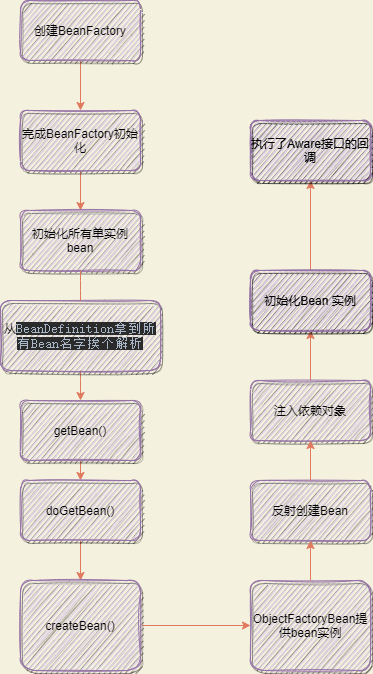

The diagram above was exported from draw.io. Its source (the exported page's mxGraphModel, read from the mxfile embedded in the PNG):
<mxGraphModel dx="1086" dy="966" grid="1" gridSize="10" guides="1" tooltips="1" connect="1" arrows="1" fold="1" page="1" pageScale="1" pageWidth="850" pageHeight="1100" background="#F4F1DE" math="0" shadow="0">
  <root>
    <mxCell id="0" />
    <mxCell id="1" parent="0" />
    <mxCell id="Sf8R_KEdOwNGQVQURM8c-4" value="" style="edgeStyle=orthogonalEdgeStyle;curved=0;rounded=1;sketch=0;orthogonalLoop=1;jettySize=auto;html=1;fontColor=#393C56;strokeColor=#E07A5F;fillColor=#F2CC8F;" edge="1" parent="1" source="Sf8R_KEdOwNGQVQURM8c-2" target="Sf8R_KEdOwNGQVQURM8c-3">
      <mxGeometry relative="1" as="geometry" />
    </mxCell>
    <mxCell id="Sf8R_KEdOwNGQVQURM8c-2" value="创建BeanFactory" style="rounded=1;whiteSpace=wrap;html=1;shadow=1;sketch=1;glass=0;fillColor=#e1d5e7;strokeColor=#9673a6;" vertex="1" parent="1">
      <mxGeometry x="300" y="10" width="120" height="60" as="geometry" />
    </mxCell>
    <mxCell id="Sf8R_KEdOwNGQVQURM8c-6" value="" style="edgeStyle=orthogonalEdgeStyle;curved=0;rounded=1;sketch=0;orthogonalLoop=1;jettySize=auto;html=1;fontColor=#393C56;strokeColor=#E07A5F;fillColor=#F2CC8F;" edge="1" parent="1" source="Sf8R_KEdOwNGQVQURM8c-3" target="Sf8R_KEdOwNGQVQURM8c-5">
      <mxGeometry relative="1" as="geometry" />
    </mxCell>
    <mxCell id="Sf8R_KEdOwNGQVQURM8c-3" value="完成BeanFactory初始化" style="rounded=1;whiteSpace=wrap;html=1;shadow=1;sketch=1;glass=0;fillColor=#e1d5e7;strokeColor=#9673a6;" vertex="1" parent="1">
      <mxGeometry x="300" y="120" width="120" height="60" as="geometry" />
    </mxCell>
    <mxCell id="Sf8R_KEdOwNGQVQURM8c-5" value="初始化所有单实例bean" style="whiteSpace=wrap;html=1;rounded=1;shadow=1;strokeColor=#9673a6;fillColor=#e1d5e7;glass=0;sketch=1;" vertex="1" parent="1">
      <mxGeometry x="300" y="220" width="120" height="60" as="geometry" />
    </mxCell>
    <mxCell id="Sf8R_KEdOwNGQVQURM8c-10" value="" style="edgeStyle=orthogonalEdgeStyle;curved=0;rounded=1;sketch=0;orthogonalLoop=1;jettySize=auto;html=1;fontColor=#393C56;strokeColor=#E07A5F;fillColor=#F2CC8F;" edge="1" parent="1" source="Sf8R_KEdOwNGQVQURM8c-7" target="Sf8R_KEdOwNGQVQURM8c-9">
      <mxGeometry relative="1" as="geometry" />
    </mxCell>
    <mxCell id="Sf8R_KEdOwNGQVQURM8c-7" value="getBean()" style="rounded=1;whiteSpace=wrap;html=1;shadow=1;strokeColor=#9673a6;fillColor=#e1d5e7;glass=0;sketch=1;" vertex="1" parent="1">
      <mxGeometry x="300" y="410" width="120" height="60" as="geometry" />
    </mxCell>
    <mxCell id="Sf8R_KEdOwNGQVQURM8c-16" value="" style="edgeStyle=orthogonalEdgeStyle;curved=0;rounded=1;sketch=0;orthogonalLoop=1;jettySize=auto;html=1;fontColor=#393C56;strokeColor=#E07A5F;fillColor=#F2CC8F;" edge="1" parent="1" source="Sf8R_KEdOwNGQVQURM8c-9" target="Sf8R_KEdOwNGQVQURM8c-15">
      <mxGeometry relative="1" as="geometry" />
    </mxCell>
    <mxCell id="Sf8R_KEdOwNGQVQURM8c-9" value="doGetBean()" style="rounded=1;whiteSpace=wrap;html=1;shadow=1;strokeColor=#9673a6;fillColor=#e1d5e7;glass=0;sketch=1;" vertex="1" parent="1">
      <mxGeometry x="300" y="490" width="120" height="60" as="geometry" />
    </mxCell>
    <mxCell id="Sf8R_KEdOwNGQVQURM8c-14" style="edgeStyle=orthogonalEdgeStyle;curved=0;rounded=1;sketch=0;orthogonalLoop=1;jettySize=auto;html=1;exitX=0.5;exitY=1;exitDx=0;exitDy=0;fontColor=#393C56;strokeColor=#E07A5F;fillColor=#F2CC8F;" edge="1" parent="1" source="Sf8R_KEdOwNGQVQURM8c-12" target="Sf8R_KEdOwNGQVQURM8c-7">
      <mxGeometry relative="1" as="geometry" />
    </mxCell>
    <mxCell id="Sf8R_KEdOwNGQVQURM8c-12" value="从&lt;span style=&quot;background-color: rgb(43 , 43 , 43) ; color: rgb(169 , 183 , 198) ; font-family: &amp;#34;jetbrains mono&amp;#34; , monospace ; font-size: 9.8pt&quot;&gt;BeanDefinition拿到所有Bean名字挨个解析&lt;/span&gt;" style="rounded=1;whiteSpace=wrap;html=1;shadow=1;strokeColor=#9673a6;fillColor=#e1d5e7;glass=0;sketch=1;" vertex="1" parent="1">
      <mxGeometry x="280" y="310" width="160" height="70" as="geometry" />
    </mxCell>
    <mxCell id="Sf8R_KEdOwNGQVQURM8c-13" value="" style="edgeStyle=orthogonalEdgeStyle;curved=0;rounded=1;sketch=0;orthogonalLoop=1;jettySize=auto;html=1;fontColor=#393C56;strokeColor=#E07A5F;fillColor=#F2CC8F;endArrow=none;" edge="1" parent="1" source="Sf8R_KEdOwNGQVQURM8c-5" target="Sf8R_KEdOwNGQVQURM8c-12">
      <mxGeometry relative="1" as="geometry">
        <mxPoint x="380" y="360" as="sourcePoint" />
        <mxPoint x="440" y="470" as="targetPoint" />
        <Array as="points" />
      </mxGeometry>
    </mxCell>
    <mxCell id="Sf8R_KEdOwNGQVQURM8c-18" value="" style="edgeStyle=orthogonalEdgeStyle;curved=0;rounded=1;sketch=0;orthogonalLoop=1;jettySize=auto;html=1;fontColor=#393C56;strokeColor=#E07A5F;fillColor=#F2CC8F;" edge="1" parent="1" source="Sf8R_KEdOwNGQVQURM8c-15" target="Sf8R_KEdOwNGQVQURM8c-17">
      <mxGeometry relative="1" as="geometry" />
    </mxCell>
    <mxCell id="Sf8R_KEdOwNGQVQURM8c-15" value="createBean()" style="rounded=1;whiteSpace=wrap;html=1;shadow=1;strokeColor=#9673a6;fillColor=#e1d5e7;glass=0;sketch=1;" vertex="1" parent="1">
      <mxGeometry x="300" y="590" width="120" height="90" as="geometry" />
    </mxCell>
    <mxCell id="Sf8R_KEdOwNGQVQURM8c-24" value="" style="edgeStyle=orthogonalEdgeStyle;curved=0;rounded=1;sketch=0;orthogonalLoop=1;jettySize=auto;html=1;fontColor=#393C56;strokeColor=#E07A5F;fillColor=#F2CC8F;" edge="1" parent="1" source="Sf8R_KEdOwNGQVQURM8c-21" target="Sf8R_KEdOwNGQVQURM8c-23">
      <mxGeometry relative="1" as="geometry" />
    </mxCell>
    <mxCell id="Sf8R_KEdOwNGQVQURM8c-26" value="" style="edgeStyle=orthogonalEdgeStyle;curved=0;rounded=1;sketch=0;orthogonalLoop=1;jettySize=auto;html=1;fontColor=#393C56;strokeColor=#E07A5F;fillColor=#F2CC8F;" edge="1" parent="1" source="Sf8R_KEdOwNGQVQURM8c-23" target="Sf8R_KEdOwNGQVQURM8c-25">
      <mxGeometry relative="1" as="geometry" />
    </mxCell>
    <mxCell id="Sf8R_KEdOwNGQVQURM8c-23" value="初始化Bean 实例" style="whiteSpace=wrap;html=1;rounded=1;shadow=1;strokeColor=#9673a6;fillColor=#e1d5e7;glass=0;sketch=1;" vertex="1" parent="1">
      <mxGeometry x="530" y="280" width="120" height="60" as="geometry" />
    </mxCell>
    <mxCell id="Sf8R_KEdOwNGQVQURM8c-25" value="执行了Aware接口的回调" style="whiteSpace=wrap;html=1;rounded=1;shadow=1;strokeColor=#9673a6;fillColor=#e1d5e7;glass=0;sketch=1;" vertex="1" parent="1">
      <mxGeometry x="530" y="130" width="120" height="60" as="geometry" />
    </mxCell>
    <mxCell id="Sf8R_KEdOwNGQVQURM8c-29" value="" style="group" vertex="1" connectable="0" parent="1">
      <mxGeometry x="530" y="130" width="120" height="550" as="geometry" />
    </mxCell>
    <mxCell id="Sf8R_KEdOwNGQVQURM8c-17" value="ObjectFactoryBean提供bean实例" style="rounded=1;whiteSpace=wrap;html=1;shadow=1;strokeColor=#9673a6;fillColor=#e1d5e7;glass=0;sketch=1;" vertex="1" parent="Sf8R_KEdOwNGQVQURM8c-29">
      <mxGeometry y="460" width="120" height="90" as="geometry" />
    </mxCell>
    <mxCell id="Sf8R_KEdOwNGQVQURM8c-19" value="反射创建Bean" style="whiteSpace=wrap;html=1;rounded=1;shadow=1;strokeColor=#9673a6;fillColor=#e1d5e7;glass=0;sketch=1;" vertex="1" parent="Sf8R_KEdOwNGQVQURM8c-29">
      <mxGeometry y="360" width="120" height="60" as="geometry" />
    </mxCell>
    <mxCell id="Sf8R_KEdOwNGQVQURM8c-21" value="注入依赖对象" style="whiteSpace=wrap;html=1;rounded=1;shadow=1;strokeColor=#9673a6;fillColor=#e1d5e7;glass=0;sketch=1;" vertex="1" parent="Sf8R_KEdOwNGQVQURM8c-29">
      <mxGeometry y="260" width="120" height="60" as="geometry" />
    </mxCell>
    <mxCell id="Sf8R_KEdOwNGQVQURM8c-27" value="初始化Bean 实例" style="whiteSpace=wrap;html=1;rounded=1;shadow=1;strokeColor=#9673a6;fillColor=#e1d5e7;glass=0;sketch=1;" vertex="1" parent="Sf8R_KEdOwNGQVQURM8c-29">
      <mxGeometry y="150" width="120" height="60" as="geometry" />
    </mxCell>
    <mxCell id="Sf8R_KEdOwNGQVQURM8c-28" value="执行了Aware接口的回调" style="whiteSpace=wrap;html=1;rounded=1;shadow=1;strokeColor=#9673a6;fillColor=#e1d5e7;glass=0;sketch=1;" vertex="1" parent="Sf8R_KEdOwNGQVQURM8c-29">
      <mxGeometry width="120" height="60" as="geometry" />
    </mxCell>
    <mxCell id="Sf8R_KEdOwNGQVQURM8c-20" value="" style="edgeStyle=orthogonalEdgeStyle;curved=0;rounded=1;sketch=0;orthogonalLoop=1;jettySize=auto;html=1;fontColor=#393C56;strokeColor=#E07A5F;fillColor=#F2CC8F;" edge="1" parent="Sf8R_KEdOwNGQVQURM8c-29" source="Sf8R_KEdOwNGQVQURM8c-17" target="Sf8R_KEdOwNGQVQURM8c-19">
      <mxGeometry relative="1" as="geometry" />
    </mxCell>
    <mxCell id="Sf8R_KEdOwNGQVQURM8c-22" value="" style="edgeStyle=orthogonalEdgeStyle;curved=0;rounded=1;sketch=0;orthogonalLoop=1;jettySize=auto;html=1;fontColor=#393C56;strokeColor=#E07A5F;fillColor=#F2CC8F;" edge="1" parent="Sf8R_KEdOwNGQVQURM8c-29" source="Sf8R_KEdOwNGQVQURM8c-19" target="Sf8R_KEdOwNGQVQURM8c-21">
      <mxGeometry relative="1" as="geometry" />
    </mxCell>
  </root>
</mxGraphModel>